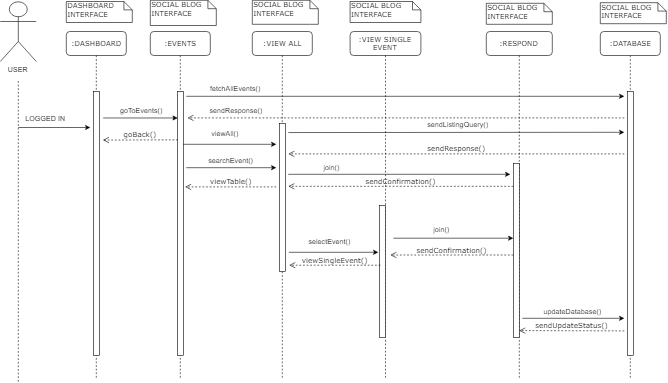

The diagram above was exported from draw.io. Its source (the exported page's mxGraphModel, read from the mxfile embedded in the PNG):
<mxGraphModel dx="1200" dy="621" grid="1" gridSize="10" guides="1" tooltips="1" connect="1" arrows="1" fold="1" page="1" pageScale="1" pageWidth="1100" pageHeight="850" background="#ffffff" math="0" shadow="0">
  <root>
    <mxCell id="0" />
    <mxCell id="1" parent="0" />
    <mxCell id="jKw9DpxCo0FusSN2c6HO-38" value=":EVENTS" style="shape=umlLifeline;perimeter=lifelinePerimeter;whiteSpace=wrap;html=1;container=1;collapsible=0;recursiveResize=0;outlineConnect=0;rounded=1;shadow=0;comic=0;labelBackgroundColor=none;strokeColor=#000000;strokeWidth=1;fillColor=#FFFFFF;fontFamily=Verdana;fontSize=12;fontColor=#000000;align=center;" vertex="1" parent="1">
      <mxGeometry x="250" y="52" width="100" height="580" as="geometry" />
    </mxCell>
    <mxCell id="jKw9DpxCo0FusSN2c6HO-39" value="" style="html=1;points=[];perimeter=orthogonalPerimeter;rounded=0;shadow=0;comic=0;labelBackgroundColor=none;strokeColor=#000000;strokeWidth=1;fillColor=#FFFFFF;fontFamily=Verdana;fontSize=12;fontColor=#000000;align=center;" vertex="1" parent="jKw9DpxCo0FusSN2c6HO-38">
      <mxGeometry x="45" y="100" width="10" height="440" as="geometry" />
    </mxCell>
    <mxCell id="jKw9DpxCo0FusSN2c6HO-40" value=":VIEW ALL" style="shape=umlLifeline;perimeter=lifelinePerimeter;whiteSpace=wrap;html=1;container=1;collapsible=0;recursiveResize=0;outlineConnect=0;rounded=1;shadow=0;comic=0;labelBackgroundColor=none;strokeColor=#000000;strokeWidth=1;fillColor=#FFFFFF;fontFamily=Verdana;fontSize=12;fontColor=#000000;align=center;" vertex="1" parent="1">
      <mxGeometry x="420" y="52" width="100" height="580" as="geometry" />
    </mxCell>
    <mxCell id="jKw9DpxCo0FusSN2c6HO-41" value="" style="html=1;points=[];perimeter=orthogonalPerimeter;rounded=0;shadow=0;comic=0;labelBackgroundColor=none;strokeColor=#000000;strokeWidth=1;fillColor=#FFFFFF;fontFamily=Verdana;fontSize=12;fontColor=#000000;align=center;" vertex="1" parent="jKw9DpxCo0FusSN2c6HO-40">
      <mxGeometry x="45" y="153" width="10" height="247" as="geometry" />
    </mxCell>
    <mxCell id="jKw9DpxCo0FusSN2c6HO-42" value=":VIEW SINGLE EVENT" style="shape=umlLifeline;perimeter=lifelinePerimeter;whiteSpace=wrap;html=1;container=1;collapsible=0;recursiveResize=0;outlineConnect=0;rounded=1;shadow=0;comic=0;labelBackgroundColor=none;strokeColor=#000000;strokeWidth=1;fillColor=#FFFFFF;fontFamily=Verdana;fontSize=12;fontColor=#000000;align=center;" vertex="1" parent="1">
      <mxGeometry x="583" y="52" width="118" height="580" as="geometry" />
    </mxCell>
    <mxCell id="jKw9DpxCo0FusSN2c6HO-43" value="" style="html=1;points=[];perimeter=orthogonalPerimeter;rounded=0;shadow=0;comic=0;labelBackgroundColor=none;strokeColor=#000000;strokeWidth=1;fillColor=#FFFFFF;fontFamily=Verdana;fontSize=12;fontColor=#000000;align=center;" vertex="1" parent="jKw9DpxCo0FusSN2c6HO-42">
      <mxGeometry x="49" y="290" width="10" height="220" as="geometry" />
    </mxCell>
    <mxCell id="jKw9DpxCo0FusSN2c6HO-44" value=":RESPOND" style="shape=umlLifeline;perimeter=lifelinePerimeter;whiteSpace=wrap;html=1;container=1;collapsible=0;recursiveResize=0;outlineConnect=0;rounded=1;shadow=0;comic=0;labelBackgroundColor=none;strokeColor=#000000;strokeWidth=1;fillColor=#FFFFFF;fontFamily=Verdana;fontSize=12;fontColor=#000000;align=center;" vertex="1" parent="1">
      <mxGeometry x="810" y="52" width="110" height="580" as="geometry" />
    </mxCell>
    <mxCell id="jKw9DpxCo0FusSN2c6HO-45" value="" style="html=1;points=[];perimeter=orthogonalPerimeter;rounded=0;shadow=0;comic=0;labelBackgroundColor=none;strokeColor=#000000;strokeWidth=1;fillColor=#FFFFFF;fontFamily=Verdana;fontSize=12;fontColor=#000000;align=center;" vertex="1" parent="jKw9DpxCo0FusSN2c6HO-44">
      <mxGeometry x="45" y="220" width="10" height="290" as="geometry" />
    </mxCell>
    <mxCell id="jKw9DpxCo0FusSN2c6HO-46" value=":DASHBOARD" style="shape=umlLifeline;perimeter=lifelinePerimeter;whiteSpace=wrap;html=1;container=1;collapsible=0;recursiveResize=0;outlineConnect=0;rounded=1;shadow=0;comic=0;labelBackgroundColor=none;strokeColor=#000000;strokeWidth=1;fillColor=#FFFFFF;fontFamily=Verdana;fontSize=12;fontColor=#000000;align=center;" vertex="1" parent="1">
      <mxGeometry x="110" y="52" width="100" height="580" as="geometry" />
    </mxCell>
    <mxCell id="jKw9DpxCo0FusSN2c6HO-47" value="" style="html=1;points=[];perimeter=orthogonalPerimeter;rounded=0;shadow=0;comic=0;labelBackgroundColor=none;strokeColor=#000000;strokeWidth=1;fillColor=#FFFFFF;fontFamily=Verdana;fontSize=12;fontColor=#000000;align=center;" vertex="1" parent="jKw9DpxCo0FusSN2c6HO-46">
      <mxGeometry x="45" y="100" width="10" height="440" as="geometry" />
    </mxCell>
    <mxCell id="jKw9DpxCo0FusSN2c6HO-50" value="DASHBOARD INTERFACE&lt;br&gt;" style="shape=note;whiteSpace=wrap;html=1;size=14;verticalAlign=top;align=left;spacingTop=-6;rounded=0;shadow=0;comic=0;labelBackgroundColor=none;strokeColor=#000000;strokeWidth=1;fillColor=#FFFFFF;fontFamily=Verdana;fontSize=12;fontColor=#000000;" vertex="1" parent="1">
      <mxGeometry x="110" y="2" width="110" height="35" as="geometry" />
    </mxCell>
    <mxCell id="jKw9DpxCo0FusSN2c6HO-51" value="SOCIAL BLOG&lt;br&gt;INTERFACE&lt;br&gt;" style="shape=note;whiteSpace=wrap;html=1;size=14;verticalAlign=top;align=left;spacingTop=-6;rounded=0;shadow=0;comic=0;labelBackgroundColor=none;strokeColor=#000000;strokeWidth=1;fillColor=#FFFFFF;fontFamily=Verdana;fontSize=12;fontColor=#000000;" vertex="1" parent="1">
      <mxGeometry x="250" width="110" height="42" as="geometry" />
    </mxCell>
    <mxCell id="jKw9DpxCo0FusSN2c6HO-52" value="SOCIAL BLOG&lt;br&gt;INTERFACE&lt;br&gt;" style="shape=note;whiteSpace=wrap;html=1;size=14;verticalAlign=top;align=left;spacingTop=-6;rounded=0;shadow=0;comic=0;labelBackgroundColor=none;strokeColor=#000000;strokeWidth=1;fillColor=#FFFFFF;fontFamily=Verdana;fontSize=12;fontColor=#000000;" vertex="1" parent="1">
      <mxGeometry x="420" width="110" height="40" as="geometry" />
    </mxCell>
    <mxCell id="jKw9DpxCo0FusSN2c6HO-53" value="SOCIAL BLOG&lt;br&gt;INTERFACE&lt;br&gt;" style="shape=note;whiteSpace=wrap;html=1;size=14;verticalAlign=top;align=left;spacingTop=-6;rounded=0;shadow=0;comic=0;labelBackgroundColor=none;strokeColor=#000000;strokeWidth=1;fillColor=#FFFFFF;fontFamily=Verdana;fontSize=12;fontColor=#000000;" vertex="1" parent="1">
      <mxGeometry x="583" y="2" width="118" height="35" as="geometry" />
    </mxCell>
    <mxCell id="jKw9DpxCo0FusSN2c6HO-54" value="SOCIAL BLOG&lt;br&gt;INTERFACE&lt;br&gt;" style="shape=note;whiteSpace=wrap;html=1;size=14;verticalAlign=top;align=left;spacingTop=-6;rounded=0;shadow=0;comic=0;labelBackgroundColor=none;strokeColor=#000000;strokeWidth=1;fillColor=#FFFFFF;fontFamily=Verdana;fontSize=12;fontColor=#000000;" vertex="1" parent="1">
      <mxGeometry x="810" y="5" width="110" height="35" as="geometry" />
    </mxCell>
    <mxCell id="jKw9DpxCo0FusSN2c6HO-56" value="USER" style="shape=umlActor;verticalLabelPosition=bottom;labelBackgroundColor=#ffffff;verticalAlign=top;html=1;outlineConnect=0;" vertex="1" parent="1">
      <mxGeometry y="2" width="60" height="100" as="geometry" />
    </mxCell>
    <mxCell id="jKw9DpxCo0FusSN2c6HO-57" value="" style="endArrow=none;dashed=1;html=1;" edge="1" parent="1">
      <mxGeometry width="50" height="50" relative="1" as="geometry">
        <mxPoint x="30" y="635.5294117647059" as="sourcePoint" />
        <mxPoint x="30" y="132" as="targetPoint" />
      </mxGeometry>
    </mxCell>
    <mxCell id="jKw9DpxCo0FusSN2c6HO-58" value="" style="endArrow=classic;html=1;" edge="1" parent="1">
      <mxGeometry width="50" height="50" relative="1" as="geometry">
        <mxPoint x="30" y="212" as="sourcePoint" />
        <mxPoint x="150" y="212" as="targetPoint" />
      </mxGeometry>
    </mxCell>
    <mxCell id="jKw9DpxCo0FusSN2c6HO-59" value="LOGGED IN" style="text;html=1;resizable=0;points=[];autosize=1;align=left;verticalAlign=top;spacingTop=-4;" vertex="1" parent="1">
      <mxGeometry x="40" y="188" width="80" height="20" as="geometry" />
    </mxCell>
    <mxCell id="jKw9DpxCo0FusSN2c6HO-74" value="" style="html=1;verticalAlign=bottom;endArrow=open;dashed=1;endSize=8;labelBackgroundColor=none;fontFamily=Verdana;fontSize=12;" edge="1" parent="1">
      <mxGeometry relative="1" as="geometry">
        <mxPoint x="312" y="196" as="targetPoint" />
        <mxPoint x="1040" y="196" as="sourcePoint" />
      </mxGeometry>
    </mxCell>
    <mxCell id="jKw9DpxCo0FusSN2c6HO-78" value="SOCIAL BLOG&lt;br&gt;INTERFACE&lt;br&gt;" style="shape=note;whiteSpace=wrap;html=1;size=14;verticalAlign=top;align=left;spacingTop=-6;rounded=0;shadow=0;comic=0;labelBackgroundColor=none;strokeColor=#000000;strokeWidth=1;fillColor=#FFFFFF;fontFamily=Verdana;fontSize=12;fontColor=#000000;" vertex="1" parent="1">
      <mxGeometry x="1000" y="4" width="110" height="35" as="geometry" />
    </mxCell>
    <mxCell id="jKw9DpxCo0FusSN2c6HO-79" value=":DATABASE" style="shape=umlLifeline;perimeter=lifelinePerimeter;whiteSpace=wrap;html=1;container=1;collapsible=0;recursiveResize=0;outlineConnect=0;rounded=1;shadow=0;comic=0;labelBackgroundColor=none;strokeColor=#000000;strokeWidth=1;fillColor=#FFFFFF;fontFamily=Verdana;fontSize=12;fontColor=#000000;align=center;" vertex="1" parent="1">
      <mxGeometry x="1000" y="52" width="100" height="580" as="geometry" />
    </mxCell>
    <mxCell id="jKw9DpxCo0FusSN2c6HO-80" value="" style="html=1;points=[];perimeter=orthogonalPerimeter;rounded=0;shadow=0;comic=0;labelBackgroundColor=none;strokeColor=#000000;strokeWidth=1;fillColor=#FFFFFF;fontFamily=Verdana;fontSize=12;fontColor=#000000;align=center;" vertex="1" parent="jKw9DpxCo0FusSN2c6HO-79">
      <mxGeometry x="45" y="100" width="10" height="440" as="geometry" />
    </mxCell>
    <mxCell id="jKw9DpxCo0FusSN2c6HO-81" value="" style="endArrow=classic;html=1;" edge="1" parent="1">
      <mxGeometry width="50" height="50" relative="1" as="geometry">
        <mxPoint x="310" y="160" as="sourcePoint" />
        <mxPoint x="1040" y="160" as="targetPoint" />
      </mxGeometry>
    </mxCell>
    <mxCell id="jKw9DpxCo0FusSN2c6HO-82" value="fetchAllEvents()" style="text;html=1;resizable=0;points=[];autosize=1;align=left;verticalAlign=top;spacingTop=-4;" vertex="1" parent="1">
      <mxGeometry x="348" y="138" width="100" height="20" as="geometry" />
    </mxCell>
    <mxCell id="jKw9DpxCo0FusSN2c6HO-84" value="viewTable()" style="html=1;verticalAlign=bottom;endArrow=open;dashed=1;endSize=8;labelBackgroundColor=none;fontFamily=Verdana;fontSize=12;" edge="1" parent="1">
      <mxGeometry relative="1" as="geometry">
        <mxPoint x="308" y="311" as="targetPoint" />
        <mxPoint x="460" y="311" as="sourcePoint" />
      </mxGeometry>
    </mxCell>
    <mxCell id="jKw9DpxCo0FusSN2c6HO-85" value="sendResponse()" style="text;html=1;resizable=0;points=[];autosize=1;align=left;verticalAlign=top;spacingTop=-4;" vertex="1" parent="1">
      <mxGeometry x="347" y="175" width="100" height="20" as="geometry" />
    </mxCell>
    <mxCell id="jKw9DpxCo0FusSN2c6HO-86" value="" style="endArrow=classic;html=1;" edge="1" parent="1">
      <mxGeometry width="50" height="50" relative="1" as="geometry">
        <mxPoint x="304.83333333333326" y="240" as="sourcePoint" />
        <mxPoint x="460" y="240" as="targetPoint" />
      </mxGeometry>
    </mxCell>
    <mxCell id="jKw9DpxCo0FusSN2c6HO-87" value="viewAll()" style="text;html=1;resizable=0;points=[];autosize=1;align=left;verticalAlign=top;spacingTop=-4;" vertex="1" parent="1">
      <mxGeometry x="350" y="212" width="60" height="20" as="geometry" />
    </mxCell>
    <mxCell id="jKw9DpxCo0FusSN2c6HO-91" value="searchEvent()" style="text;html=1;resizable=0;points=[];autosize=1;align=left;verticalAlign=top;spacingTop=-4;" vertex="1" parent="1">
      <mxGeometry x="345" y="257" width="90" height="20" as="geometry" />
    </mxCell>
    <mxCell id="jKw9DpxCo0FusSN2c6HO-92" value="goBack()" style="html=1;verticalAlign=bottom;endArrow=open;dashed=1;endSize=8;labelBackgroundColor=none;fontFamily=Verdana;fontSize=12;" edge="1" parent="1">
      <mxGeometry relative="1" as="geometry">
        <mxPoint x="171" y="233" as="targetPoint" />
        <mxPoint x="296" y="232.5" as="sourcePoint" />
      </mxGeometry>
    </mxCell>
    <mxCell id="jKw9DpxCo0FusSN2c6HO-93" value="" style="endArrow=classic;html=1;exitX=1.667;exitY=0.101;exitDx=0;exitDy=0;exitPerimeter=0;entryX=0;entryY=0.101;entryDx=0;entryDy=0;entryPerimeter=0;" edge="1" parent="1" source="jKw9DpxCo0FusSN2c6HO-47" target="jKw9DpxCo0FusSN2c6HO-39">
      <mxGeometry width="50" height="50" relative="1" as="geometry">
        <mxPoint x="200" y="190" as="sourcePoint" />
        <mxPoint x="250" y="140" as="targetPoint" />
      </mxGeometry>
    </mxCell>
    <mxCell id="jKw9DpxCo0FusSN2c6HO-94" value="goToEvents()" style="text;html=1;resizable=0;points=[];autosize=1;align=left;verticalAlign=top;spacingTop=-4;" vertex="1" parent="1">
      <mxGeometry x="198" y="175" width="90" height="20" as="geometry" />
    </mxCell>
    <mxCell id="jKw9DpxCo0FusSN2c6HO-104" value="sendListingQuery()" style="text;html=1;resizable=0;points=[];autosize=1;align=left;verticalAlign=top;spacingTop=-4;" vertex="1" parent="1">
      <mxGeometry x="710" y="198" width="120" height="20" as="geometry" />
    </mxCell>
    <mxCell id="jKw9DpxCo0FusSN2c6HO-105" value="sendResponse()" style="html=1;verticalAlign=bottom;endArrow=open;dashed=1;endSize=8;labelBackgroundColor=none;fontFamily=Verdana;fontSize=12;" edge="1" parent="1">
      <mxGeometry relative="1" as="geometry">
        <mxPoint x="480" y="256" as="targetPoint" />
        <mxPoint x="1040" y="256" as="sourcePoint" />
      </mxGeometry>
    </mxCell>
    <mxCell id="jKw9DpxCo0FusSN2c6HO-110" value="" style="endArrow=classic;html=1;exitX=1.786;exitY=0.289;exitDx=0;exitDy=0;exitPerimeter=0;" edge="1" parent="1">
      <mxGeometry width="50" height="50" relative="1" as="geometry">
        <mxPoint x="309.8571428571429" y="279.0000000000001" as="sourcePoint" />
        <mxPoint x="460" y="279" as="targetPoint" />
      </mxGeometry>
    </mxCell>
    <mxCell id="jKw9DpxCo0FusSN2c6HO-111" value="" style="endArrow=classic;html=1;" edge="1" parent="1">
      <mxGeometry width="50" height="50" relative="1" as="geometry">
        <mxPoint x="655" y="396.5" as="sourcePoint" />
        <mxPoint x="855" y="396.5" as="targetPoint" />
      </mxGeometry>
    </mxCell>
    <mxCell id="jKw9DpxCo0FusSN2c6HO-112" value="join()" style="text;html=1;resizable=0;points=[];autosize=1;align=left;verticalAlign=top;spacingTop=-4;" vertex="1" parent="1">
      <mxGeometry x="720" y="372" width="40" height="20" as="geometry" />
    </mxCell>
    <mxCell id="jKw9DpxCo0FusSN2c6HO-113" value="sendConfirmation()" style="html=1;verticalAlign=bottom;endArrow=open;dashed=1;endSize=8;labelBackgroundColor=none;fontFamily=Verdana;fontSize=12;" edge="1" parent="1">
      <mxGeometry relative="1" as="geometry">
        <mxPoint x="650" y="424.5" as="targetPoint" />
        <mxPoint x="855.0000000000002" y="424.5" as="sourcePoint" />
        <Array as="points">
          <mxPoint x="740" y="424.5" />
        </Array>
      </mxGeometry>
    </mxCell>
    <mxCell id="jKw9DpxCo0FusSN2c6HO-122" value="sendUpdateStatus()" style="html=1;verticalAlign=bottom;endArrow=open;dashed=1;endSize=8;labelBackgroundColor=none;fontFamily=Verdana;fontSize=12;" edge="1" parent="1">
      <mxGeometry relative="1" as="geometry">
        <mxPoint x="864.9285714285714" y="550.5" as="targetPoint" />
        <mxPoint x="1040" y="551" as="sourcePoint" />
      </mxGeometry>
    </mxCell>
    <mxCell id="jKw9DpxCo0FusSN2c6HO-124" value="" style="endArrow=classic;html=1;exitX=1.5;exitY=0.065;exitDx=0;exitDy=0;exitPerimeter=0;" edge="1" parent="1" source="jKw9DpxCo0FusSN2c6HO-41">
      <mxGeometry width="50" height="50" relative="1" as="geometry">
        <mxPoint x="540" y="290" as="sourcePoint" />
        <mxPoint x="1040" y="220" as="targetPoint" />
      </mxGeometry>
    </mxCell>
    <mxCell id="jKw9DpxCo0FusSN2c6HO-125" value="" style="endArrow=classic;html=1;" edge="1" parent="1">
      <mxGeometry width="50" height="50" relative="1" as="geometry">
        <mxPoint x="481" y="420" as="sourcePoint" />
        <mxPoint x="630" y="420" as="targetPoint" />
      </mxGeometry>
    </mxCell>
    <mxCell id="jKw9DpxCo0FusSN2c6HO-126" value="selectEvent()" style="text;html=1;resizable=0;points=[];autosize=1;align=left;verticalAlign=top;spacingTop=-4;" vertex="1" parent="1">
      <mxGeometry x="512" y="392" width="90" height="20" as="geometry" />
    </mxCell>
    <mxCell id="jKw9DpxCo0FusSN2c6HO-133" value="viewSingleEvent()" style="html=1;verticalAlign=bottom;endArrow=open;dashed=1;endSize=8;labelBackgroundColor=none;fontFamily=Verdana;fontSize=12;" edge="1" parent="1">
      <mxGeometry relative="1" as="geometry">
        <mxPoint x="481.5" y="441.5" as="targetPoint" />
        <mxPoint x="633.5" y="441.5" as="sourcePoint" />
      </mxGeometry>
    </mxCell>
    <mxCell id="jKw9DpxCo0FusSN2c6HO-134" value="" style="endArrow=classic;html=1;" edge="1" parent="1">
      <mxGeometry width="50" height="50" relative="1" as="geometry">
        <mxPoint x="870" y="530" as="sourcePoint" />
        <mxPoint x="1040" y="530" as="targetPoint" />
      </mxGeometry>
    </mxCell>
    <mxCell id="jKw9DpxCo0FusSN2c6HO-135" value="updateDatabase()" style="text;html=1;resizable=0;points=[];autosize=1;align=left;verticalAlign=top;spacingTop=-4;" vertex="1" parent="1">
      <mxGeometry x="904" y="510" width="110" height="20" as="geometry" />
    </mxCell>
    <mxCell id="jKw9DpxCo0FusSN2c6HO-137" value="" style="endArrow=classic;html=1;" edge="1" parent="1">
      <mxGeometry width="50" height="50" relative="1" as="geometry">
        <mxPoint x="480" y="290" as="sourcePoint" />
        <mxPoint x="850" y="290" as="targetPoint" />
      </mxGeometry>
    </mxCell>
    <mxCell id="jKw9DpxCo0FusSN2c6HO-138" value="join()" style="text;html=1;resizable=0;points=[];autosize=1;align=left;verticalAlign=top;spacingTop=-4;" vertex="1" parent="1">
      <mxGeometry x="537" y="270" width="40" height="20" as="geometry" />
    </mxCell>
    <mxCell id="jKw9DpxCo0FusSN2c6HO-139" value="sendConfirmation()" style="html=1;verticalAlign=bottom;endArrow=open;dashed=1;endSize=8;labelBackgroundColor=none;fontFamily=Verdana;fontSize=12;" edge="1" parent="1">
      <mxGeometry relative="1" as="geometry">
        <mxPoint x="480" y="310" as="targetPoint" />
        <mxPoint x="855" y="310" as="sourcePoint" />
        <Array as="points">
          <mxPoint x="740" y="310" />
        </Array>
      </mxGeometry>
    </mxCell>
  </root>
</mxGraphModel>